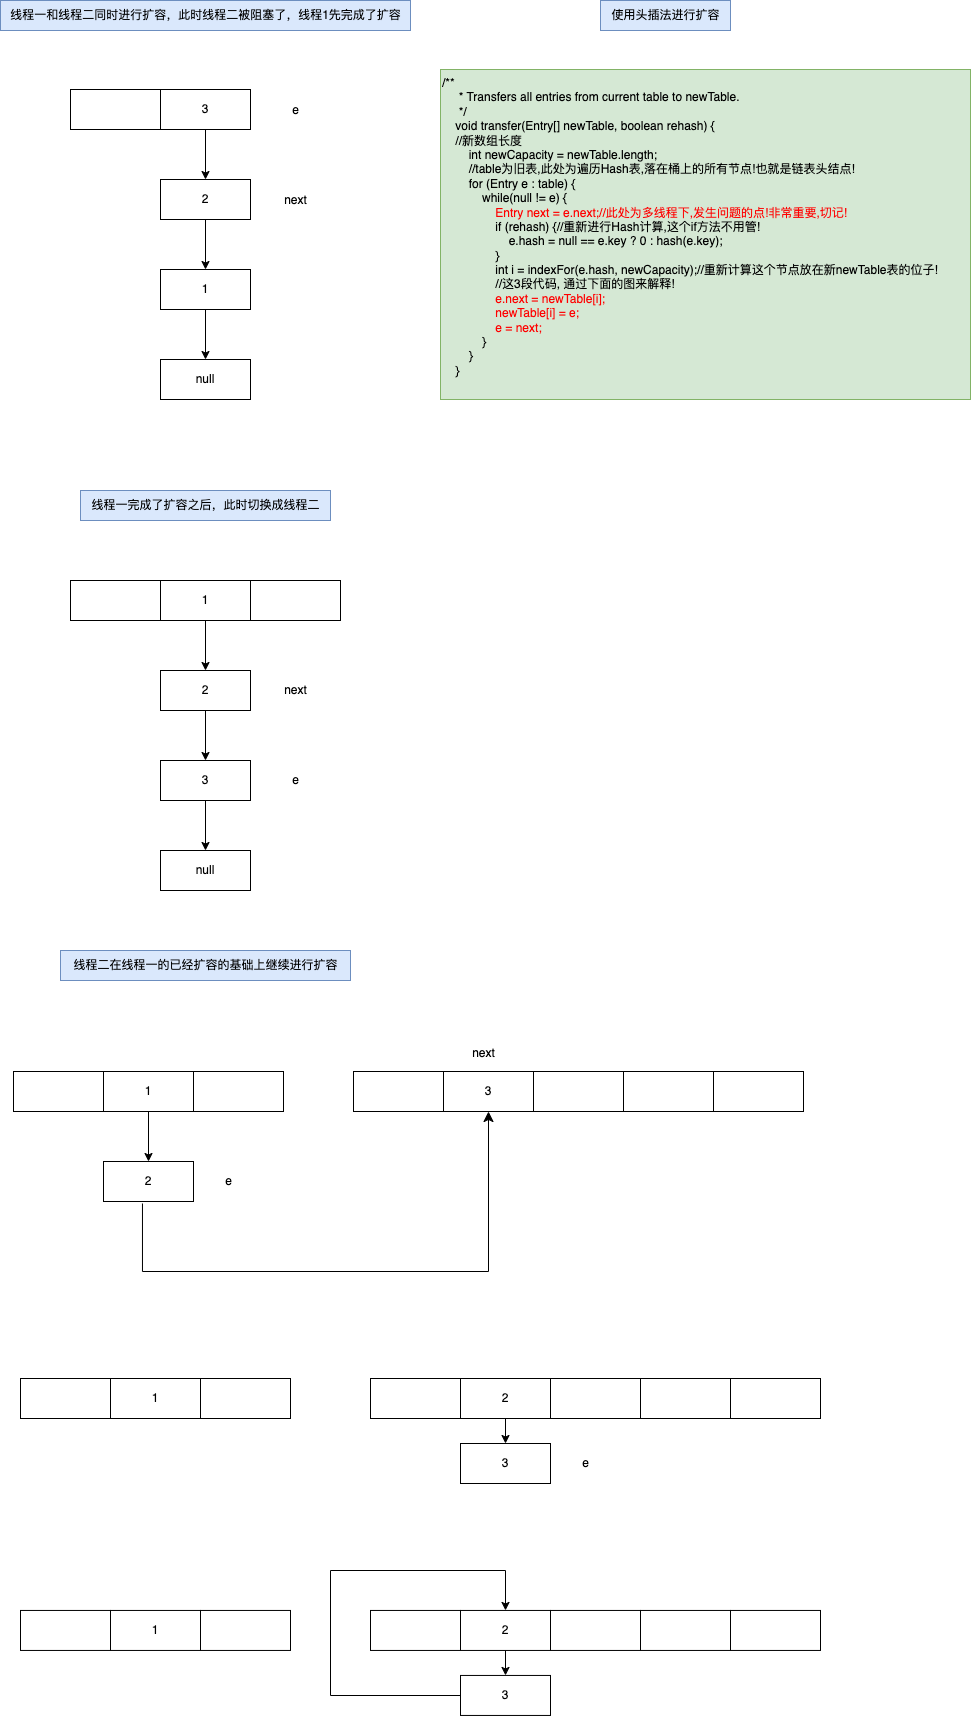

The diagram above was exported from draw.io. Its source (the exported page's mxGraphModel, read from the mxfile embedded in the PNG):
<mxGraphModel dx="1590" dy="1907" grid="1" gridSize="10" guides="1" tooltips="1" connect="1" arrows="1" fold="1" page="1" pageScale="1" pageWidth="1169" pageHeight="827" math="0" shadow="0">
  <root>
    <mxCell id="0" />
    <mxCell id="1" parent="0" />
    <mxCell id="Sglavrgj9_3R4t3OiCew-1" value="" style="rounded=0;whiteSpace=wrap;html=1;" vertex="1" parent="1">
      <mxGeometry x="133" y="861" width="90" height="40" as="geometry" />
    </mxCell>
    <mxCell id="Sglavrgj9_3R4t3OiCew-2" value="1" style="rounded=0;whiteSpace=wrap;html=1;" vertex="1" parent="1">
      <mxGeometry x="223" y="861" width="90" height="40" as="geometry" />
    </mxCell>
    <mxCell id="Sglavrgj9_3R4t3OiCew-3" value="" style="rounded=0;whiteSpace=wrap;html=1;" vertex="1" parent="1">
      <mxGeometry x="313" y="861" width="90" height="40" as="geometry" />
    </mxCell>
    <mxCell id="Sglavrgj9_3R4t3OiCew-4" value="" style="endArrow=classic;html=1;rounded=0;exitX=0.5;exitY=1;exitDx=0;exitDy=0;" edge="1" parent="1" source="Sglavrgj9_3R4t3OiCew-2">
      <mxGeometry width="50" height="50" relative="1" as="geometry">
        <mxPoint x="213" y="1051" as="sourcePoint" />
        <mxPoint x="268" y="951" as="targetPoint" />
      </mxGeometry>
    </mxCell>
    <mxCell id="Sglavrgj9_3R4t3OiCew-5" value="2" style="rounded=0;whiteSpace=wrap;html=1;" vertex="1" parent="1">
      <mxGeometry x="223" y="951" width="90" height="40" as="geometry" />
    </mxCell>
    <mxCell id="Sglavrgj9_3R4t3OiCew-20" value="e" style="text;html=1;align=center;verticalAlign=middle;resizable=0;points=[];autosize=1;strokeColor=none;fillColor=none;fontSize=12;" vertex="1" parent="1">
      <mxGeometry x="333" y="956" width="30" height="30" as="geometry" />
    </mxCell>
    <mxCell id="Sglavrgj9_3R4t3OiCew-22" value="" style="rounded=0;whiteSpace=wrap;html=1;" vertex="1" parent="1">
      <mxGeometry x="473" y="861" width="90" height="40" as="geometry" />
    </mxCell>
    <mxCell id="Sglavrgj9_3R4t3OiCew-23" value="3" style="rounded=0;whiteSpace=wrap;html=1;" vertex="1" parent="1">
      <mxGeometry x="563" y="861" width="90" height="40" as="geometry" />
    </mxCell>
    <mxCell id="Sglavrgj9_3R4t3OiCew-24" value="" style="rounded=0;whiteSpace=wrap;html=1;" vertex="1" parent="1">
      <mxGeometry x="653" y="861" width="90" height="40" as="geometry" />
    </mxCell>
    <mxCell id="Sglavrgj9_3R4t3OiCew-33" value="" style="rounded=0;whiteSpace=wrap;html=1;" vertex="1" parent="1">
      <mxGeometry x="743" y="861" width="90" height="40" as="geometry" />
    </mxCell>
    <mxCell id="Sglavrgj9_3R4t3OiCew-34" value="" style="rounded=0;whiteSpace=wrap;html=1;" vertex="1" parent="1">
      <mxGeometry x="833" y="861" width="90" height="40" as="geometry" />
    </mxCell>
    <mxCell id="Sglavrgj9_3R4t3OiCew-35" value="" style="rounded=0;whiteSpace=wrap;html=1;" vertex="1" parent="1">
      <mxGeometry x="190" y="370" width="90" height="40" as="geometry" />
    </mxCell>
    <mxCell id="Sglavrgj9_3R4t3OiCew-36" value="1" style="rounded=0;whiteSpace=wrap;html=1;" vertex="1" parent="1">
      <mxGeometry x="280" y="370" width="90" height="40" as="geometry" />
    </mxCell>
    <mxCell id="Sglavrgj9_3R4t3OiCew-37" value="" style="rounded=0;whiteSpace=wrap;html=1;" vertex="1" parent="1">
      <mxGeometry x="370" y="370" width="90" height="40" as="geometry" />
    </mxCell>
    <mxCell id="Sglavrgj9_3R4t3OiCew-38" value="" style="endArrow=classic;html=1;rounded=0;exitX=0.5;exitY=1;exitDx=0;exitDy=0;" edge="1" parent="1" source="Sglavrgj9_3R4t3OiCew-36">
      <mxGeometry width="50" height="50" relative="1" as="geometry">
        <mxPoint x="270" y="560" as="sourcePoint" />
        <mxPoint x="325" y="460" as="targetPoint" />
      </mxGeometry>
    </mxCell>
    <mxCell id="Sglavrgj9_3R4t3OiCew-39" value="2" style="rounded=0;whiteSpace=wrap;html=1;" vertex="1" parent="1">
      <mxGeometry x="280" y="460" width="90" height="40" as="geometry" />
    </mxCell>
    <mxCell id="Sglavrgj9_3R4t3OiCew-40" value="" style="endArrow=classic;html=1;rounded=0;exitX=0.5;exitY=1;exitDx=0;exitDy=0;" edge="1" parent="1" source="Sglavrgj9_3R4t3OiCew-39">
      <mxGeometry width="50" height="50" relative="1" as="geometry">
        <mxPoint x="325" y="500" as="sourcePoint" />
        <mxPoint x="325" y="550" as="targetPoint" />
      </mxGeometry>
    </mxCell>
    <mxCell id="Sglavrgj9_3R4t3OiCew-41" value="3" style="rounded=0;whiteSpace=wrap;html=1;" vertex="1" parent="1">
      <mxGeometry x="280" y="550" width="90" height="40" as="geometry" />
    </mxCell>
    <mxCell id="Sglavrgj9_3R4t3OiCew-42" value="" style="endArrow=classic;html=1;rounded=0;exitX=0.5;exitY=1;exitDx=0;exitDy=0;" edge="1" parent="1">
      <mxGeometry width="50" height="50" relative="1" as="geometry">
        <mxPoint x="325" y="590" as="sourcePoint" />
        <mxPoint x="325" y="640" as="targetPoint" />
      </mxGeometry>
    </mxCell>
    <mxCell id="Sglavrgj9_3R4t3OiCew-43" value="null" style="rounded=0;whiteSpace=wrap;html=1;" vertex="1" parent="1">
      <mxGeometry x="280" y="640" width="90" height="40" as="geometry" />
    </mxCell>
    <mxCell id="Sglavrgj9_3R4t3OiCew-44" value="e" style="text;html=1;align=center;verticalAlign=middle;resizable=0;points=[];autosize=1;strokeColor=none;fillColor=none;fontSize=12;" vertex="1" parent="1">
      <mxGeometry x="400" y="555" width="30" height="30" as="geometry" />
    </mxCell>
    <mxCell id="Sglavrgj9_3R4t3OiCew-45" value="next" style="text;html=1;align=center;verticalAlign=middle;resizable=0;points=[];autosize=1;strokeColor=none;fillColor=none;fontSize=12;" vertex="1" parent="1">
      <mxGeometry x="390" y="465" width="50" height="30" as="geometry" />
    </mxCell>
    <mxCell id="Sglavrgj9_3R4t3OiCew-48" value="" style="edgeStyle=elbowEdgeStyle;elbow=horizontal;endArrow=classic;html=1;curved=0;rounded=0;endSize=8;startSize=8;fontSize=12;entryX=0.5;entryY=1;entryDx=0;entryDy=0;exitX=0.433;exitY=1.05;exitDx=0;exitDy=0;exitPerimeter=0;" edge="1" parent="1" source="Sglavrgj9_3R4t3OiCew-5" target="Sglavrgj9_3R4t3OiCew-23">
      <mxGeometry width="50" height="50" relative="1" as="geometry">
        <mxPoint x="483" y="961" as="sourcePoint" />
        <mxPoint x="533" y="911" as="targetPoint" />
        <Array as="points">
          <mxPoint x="373" y="1061" />
        </Array>
      </mxGeometry>
    </mxCell>
    <mxCell id="Sglavrgj9_3R4t3OiCew-49" value="" style="rounded=0;whiteSpace=wrap;html=1;" vertex="1" parent="1">
      <mxGeometry x="140" y="1168" width="90" height="40" as="geometry" />
    </mxCell>
    <mxCell id="Sglavrgj9_3R4t3OiCew-50" value="1" style="rounded=0;whiteSpace=wrap;html=1;" vertex="1" parent="1">
      <mxGeometry x="230" y="1168" width="90" height="40" as="geometry" />
    </mxCell>
    <mxCell id="Sglavrgj9_3R4t3OiCew-51" value="" style="rounded=0;whiteSpace=wrap;html=1;" vertex="1" parent="1">
      <mxGeometry x="320" y="1168" width="90" height="40" as="geometry" />
    </mxCell>
    <mxCell id="Sglavrgj9_3R4t3OiCew-54" value="e" style="text;html=1;align=center;verticalAlign=middle;resizable=0;points=[];autosize=1;strokeColor=none;fillColor=none;fontSize=12;" vertex="1" parent="1">
      <mxGeometry x="690" y="1238" width="30" height="30" as="geometry" />
    </mxCell>
    <mxCell id="Sglavrgj9_3R4t3OiCew-55" value="" style="rounded=0;whiteSpace=wrap;html=1;" vertex="1" parent="1">
      <mxGeometry x="490" y="1168" width="90" height="40" as="geometry" />
    </mxCell>
    <mxCell id="Sglavrgj9_3R4t3OiCew-65" style="edgeStyle=orthogonalEdgeStyle;rounded=0;orthogonalLoop=1;jettySize=auto;html=1;exitX=0.5;exitY=1;exitDx=0;exitDy=0;entryX=0.5;entryY=0;entryDx=0;entryDy=0;fontSize=12;" edge="1" parent="1" source="Sglavrgj9_3R4t3OiCew-56" target="Sglavrgj9_3R4t3OiCew-63">
      <mxGeometry relative="1" as="geometry" />
    </mxCell>
    <mxCell id="Sglavrgj9_3R4t3OiCew-56" value="2" style="rounded=0;whiteSpace=wrap;html=1;" vertex="1" parent="1">
      <mxGeometry x="580" y="1168" width="90" height="40" as="geometry" />
    </mxCell>
    <mxCell id="Sglavrgj9_3R4t3OiCew-57" value="" style="rounded=0;whiteSpace=wrap;html=1;" vertex="1" parent="1">
      <mxGeometry x="670" y="1168" width="90" height="40" as="geometry" />
    </mxCell>
    <mxCell id="Sglavrgj9_3R4t3OiCew-58" value="" style="rounded=0;whiteSpace=wrap;html=1;" vertex="1" parent="1">
      <mxGeometry x="760" y="1168" width="90" height="40" as="geometry" />
    </mxCell>
    <mxCell id="Sglavrgj9_3R4t3OiCew-59" value="" style="rounded=0;whiteSpace=wrap;html=1;" vertex="1" parent="1">
      <mxGeometry x="850" y="1168" width="90" height="40" as="geometry" />
    </mxCell>
    <mxCell id="Sglavrgj9_3R4t3OiCew-63" value="3" style="rounded=0;whiteSpace=wrap;html=1;" vertex="1" parent="1">
      <mxGeometry x="580" y="1233" width="90" height="40" as="geometry" />
    </mxCell>
    <mxCell id="Sglavrgj9_3R4t3OiCew-66" value="" style="rounded=0;whiteSpace=wrap;html=1;" vertex="1" parent="1">
      <mxGeometry x="140" y="1399.95" width="90" height="40" as="geometry" />
    </mxCell>
    <mxCell id="Sglavrgj9_3R4t3OiCew-67" value="1" style="rounded=0;whiteSpace=wrap;html=1;" vertex="1" parent="1">
      <mxGeometry x="230" y="1399.95" width="90" height="40" as="geometry" />
    </mxCell>
    <mxCell id="Sglavrgj9_3R4t3OiCew-68" value="" style="rounded=0;whiteSpace=wrap;html=1;" vertex="1" parent="1">
      <mxGeometry x="320" y="1399.95" width="90" height="40" as="geometry" />
    </mxCell>
    <mxCell id="Sglavrgj9_3R4t3OiCew-70" value="" style="rounded=0;whiteSpace=wrap;html=1;" vertex="1" parent="1">
      <mxGeometry x="490" y="1399.95" width="90" height="40" as="geometry" />
    </mxCell>
    <mxCell id="Sglavrgj9_3R4t3OiCew-71" style="edgeStyle=orthogonalEdgeStyle;rounded=0;orthogonalLoop=1;jettySize=auto;html=1;exitX=0.5;exitY=1;exitDx=0;exitDy=0;entryX=0.5;entryY=0;entryDx=0;entryDy=0;fontSize=12;" edge="1" parent="1" source="Sglavrgj9_3R4t3OiCew-72" target="Sglavrgj9_3R4t3OiCew-76">
      <mxGeometry relative="1" as="geometry" />
    </mxCell>
    <mxCell id="Sglavrgj9_3R4t3OiCew-72" value="2" style="rounded=0;whiteSpace=wrap;html=1;" vertex="1" parent="1">
      <mxGeometry x="580" y="1399.95" width="90" height="40" as="geometry" />
    </mxCell>
    <mxCell id="Sglavrgj9_3R4t3OiCew-73" value="" style="rounded=0;whiteSpace=wrap;html=1;" vertex="1" parent="1">
      <mxGeometry x="670" y="1399.95" width="90" height="40" as="geometry" />
    </mxCell>
    <mxCell id="Sglavrgj9_3R4t3OiCew-74" value="" style="rounded=0;whiteSpace=wrap;html=1;" vertex="1" parent="1">
      <mxGeometry x="760" y="1399.95" width="90" height="40" as="geometry" />
    </mxCell>
    <mxCell id="Sglavrgj9_3R4t3OiCew-75" value="" style="rounded=0;whiteSpace=wrap;html=1;" vertex="1" parent="1">
      <mxGeometry x="850" y="1399.95" width="90" height="40" as="geometry" />
    </mxCell>
    <mxCell id="Sglavrgj9_3R4t3OiCew-77" style="edgeStyle=orthogonalEdgeStyle;rounded=0;orthogonalLoop=1;jettySize=auto;html=1;fontSize=12;entryX=0.5;entryY=0;entryDx=0;entryDy=0;" edge="1" parent="1" source="Sglavrgj9_3R4t3OiCew-76" target="Sglavrgj9_3R4t3OiCew-72">
      <mxGeometry x="-0.0391" y="-20" relative="1" as="geometry">
        <mxPoint x="460" y="1359.95" as="targetPoint" />
        <Array as="points">
          <mxPoint x="450" y="1484.95" />
          <mxPoint x="450" y="1359.95" />
          <mxPoint x="625" y="1359.95" />
        </Array>
        <mxPoint as="offset" />
      </mxGeometry>
    </mxCell>
    <mxCell id="Sglavrgj9_3R4t3OiCew-76" value="3" style="rounded=0;whiteSpace=wrap;html=1;" vertex="1" parent="1">
      <mxGeometry x="580" y="1464.95" width="90" height="40" as="geometry" />
    </mxCell>
    <mxCell id="Sglavrgj9_3R4t3OiCew-100" value="线程一完成了扩容之后，此时切换成线程二" style="text;html=1;align=center;verticalAlign=middle;resizable=0;points=[];autosize=1;strokeColor=#6c8ebf;fillColor=#dae8fc;fontSize=12;" vertex="1" parent="1">
      <mxGeometry x="200" y="280" width="250" height="30" as="geometry" />
    </mxCell>
    <mxCell id="Sglavrgj9_3R4t3OiCew-102" value="线程二在线程一的已经扩容的基础上继续进行扩容" style="text;html=1;align=center;verticalAlign=middle;resizable=0;points=[];autosize=1;strokeColor=#6c8ebf;fillColor=#dae8fc;fontSize=12;" vertex="1" parent="1">
      <mxGeometry x="180" y="740" width="290" height="30" as="geometry" />
    </mxCell>
    <mxCell id="Sglavrgj9_3R4t3OiCew-103" value="使用头插法进行扩容" style="text;html=1;align=center;verticalAlign=middle;resizable=0;points=[];autosize=1;strokeColor=#6c8ebf;fillColor=#dae8fc;fontSize=12;" vertex="1" parent="1">
      <mxGeometry x="720" y="-210" width="130" height="30" as="geometry" />
    </mxCell>
    <mxCell id="Sglavrgj9_3R4t3OiCew-104" value="" style="group" vertex="1" connectable="0" parent="1">
      <mxGeometry x="120" y="-210" width="410" height="399" as="geometry" />
    </mxCell>
    <mxCell id="Sglavrgj9_3R4t3OiCew-89" value="" style="rounded=0;whiteSpace=wrap;html=1;" vertex="1" parent="Sglavrgj9_3R4t3OiCew-104">
      <mxGeometry x="70" y="89" width="90" height="40" as="geometry" />
    </mxCell>
    <mxCell id="Sglavrgj9_3R4t3OiCew-90" value="3" style="rounded=0;whiteSpace=wrap;html=1;" vertex="1" parent="Sglavrgj9_3R4t3OiCew-104">
      <mxGeometry x="160" y="89" width="90" height="40" as="geometry" />
    </mxCell>
    <mxCell id="Sglavrgj9_3R4t3OiCew-92" value="" style="endArrow=classic;html=1;rounded=0;exitX=0.5;exitY=1;exitDx=0;exitDy=0;" edge="1" parent="Sglavrgj9_3R4t3OiCew-104" source="Sglavrgj9_3R4t3OiCew-90">
      <mxGeometry width="50" height="50" relative="1" as="geometry">
        <mxPoint x="150" y="279" as="sourcePoint" />
        <mxPoint x="205" y="179" as="targetPoint" />
      </mxGeometry>
    </mxCell>
    <mxCell id="Sglavrgj9_3R4t3OiCew-93" value="2" style="rounded=0;whiteSpace=wrap;html=1;" vertex="1" parent="Sglavrgj9_3R4t3OiCew-104">
      <mxGeometry x="160" y="179" width="90" height="40" as="geometry" />
    </mxCell>
    <mxCell id="Sglavrgj9_3R4t3OiCew-94" value="" style="endArrow=classic;html=1;rounded=0;exitX=0.5;exitY=1;exitDx=0;exitDy=0;" edge="1" parent="Sglavrgj9_3R4t3OiCew-104" source="Sglavrgj9_3R4t3OiCew-93">
      <mxGeometry width="50" height="50" relative="1" as="geometry">
        <mxPoint x="205" y="219" as="sourcePoint" />
        <mxPoint x="205" y="269" as="targetPoint" />
      </mxGeometry>
    </mxCell>
    <mxCell id="Sglavrgj9_3R4t3OiCew-95" value="1" style="rounded=0;whiteSpace=wrap;html=1;" vertex="1" parent="Sglavrgj9_3R4t3OiCew-104">
      <mxGeometry x="160" y="269" width="90" height="40" as="geometry" />
    </mxCell>
    <mxCell id="Sglavrgj9_3R4t3OiCew-96" value="" style="endArrow=classic;html=1;rounded=0;exitX=0.5;exitY=1;exitDx=0;exitDy=0;" edge="1" parent="Sglavrgj9_3R4t3OiCew-104">
      <mxGeometry width="50" height="50" relative="1" as="geometry">
        <mxPoint x="205" y="309" as="sourcePoint" />
        <mxPoint x="205" y="359" as="targetPoint" />
      </mxGeometry>
    </mxCell>
    <mxCell id="Sglavrgj9_3R4t3OiCew-97" value="null" style="rounded=0;whiteSpace=wrap;html=1;" vertex="1" parent="Sglavrgj9_3R4t3OiCew-104">
      <mxGeometry x="160" y="359" width="90" height="40" as="geometry" />
    </mxCell>
    <mxCell id="Sglavrgj9_3R4t3OiCew-98" value="next" style="text;html=1;align=center;verticalAlign=middle;resizable=0;points=[];autosize=1;strokeColor=none;fillColor=none;fontSize=12;" vertex="1" parent="Sglavrgj9_3R4t3OiCew-104">
      <mxGeometry x="270" y="185" width="50" height="30" as="geometry" />
    </mxCell>
    <mxCell id="Sglavrgj9_3R4t3OiCew-99" value="e" style="text;html=1;align=center;verticalAlign=middle;resizable=0;points=[];autosize=1;strokeColor=none;fillColor=none;fontSize=12;" vertex="1" parent="Sglavrgj9_3R4t3OiCew-104">
      <mxGeometry x="280" y="95" width="30" height="30" as="geometry" />
    </mxCell>
    <mxCell id="Sglavrgj9_3R4t3OiCew-101" value="线程一和线程二同时进行扩容，此时线程二被阻塞了，线程1先完成了扩容" style="text;html=1;align=center;verticalAlign=middle;resizable=0;points=[];autosize=1;strokeColor=#6c8ebf;fillColor=#dae8fc;fontSize=12;" vertex="1" parent="Sglavrgj9_3R4t3OiCew-104">
      <mxGeometry width="410" height="30" as="geometry" />
    </mxCell>
    <mxCell id="Sglavrgj9_3R4t3OiCew-105" value="next" style="text;html=1;align=center;verticalAlign=middle;resizable=0;points=[];autosize=1;strokeColor=none;fillColor=none;fontSize=12;" vertex="1" parent="1">
      <mxGeometry x="578" y="828" width="50" height="30" as="geometry" />
    </mxCell>
    <mxCell id="Sglavrgj9_3R4t3OiCew-106" value="/**&lt;br&gt;&amp;nbsp; &amp;nbsp; &amp;nbsp;* Transfers all entries from current table to newTable.&lt;br&gt;&amp;nbsp; &amp;nbsp; &amp;nbsp;*/&lt;br&gt;&amp;nbsp; &amp;nbsp; void transfer(Entry[] newTable, boolean rehash) {&lt;br&gt;&amp;nbsp; &amp;nbsp; &#09;//新数组长度&lt;br&gt;&amp;nbsp; &amp;nbsp; &amp;nbsp; &amp;nbsp; int newCapacity = newTable.length;&lt;br&gt;&amp;nbsp; &amp;nbsp; &amp;nbsp; &amp;nbsp; //table为旧表,此处为遍历Hash表,落在桶上的所有节点!也就是链表头结点!&lt;br&gt;&amp;nbsp; &amp;nbsp; &amp;nbsp; &amp;nbsp; for (Entry e : table) {&lt;br&gt;&amp;nbsp; &amp;nbsp; &amp;nbsp; &amp;nbsp; &amp;nbsp; &amp;nbsp; while(null != e) {&lt;br&gt;&amp;nbsp; &amp;nbsp; &amp;nbsp; &amp;nbsp; &amp;nbsp; &amp;nbsp; &amp;nbsp; &amp;nbsp; &lt;font color=&quot;#ff0000&quot;&gt;Entry next = e.next;//此处为多线程下,发生问题的点!非常重要,切记!&lt;/font&gt;&lt;br&gt;&amp;nbsp; &amp;nbsp; &amp;nbsp; &amp;nbsp; &amp;nbsp; &amp;nbsp; &amp;nbsp; &amp;nbsp; if (rehash) {//重新进行Hash计算,这个if方法不用管!&lt;br&gt;&amp;nbsp; &amp;nbsp; &amp;nbsp; &amp;nbsp; &amp;nbsp; &amp;nbsp; &amp;nbsp; &amp;nbsp; &amp;nbsp; &amp;nbsp; e.hash = null == e.key ? 0 : hash(e.key);&lt;br&gt;&amp;nbsp; &amp;nbsp; &amp;nbsp; &amp;nbsp; &amp;nbsp; &amp;nbsp; &amp;nbsp; &amp;nbsp; }&lt;br&gt;&amp;nbsp; &amp;nbsp; &amp;nbsp; &amp;nbsp; &amp;nbsp; &amp;nbsp; &amp;nbsp; &amp;nbsp; int i = indexFor(e.hash, newCapacity);//重新计算这个节点放在新newTable表的位子!&lt;br&gt;&amp;nbsp; &amp;nbsp; &amp;nbsp; &amp;nbsp; &amp;nbsp; &amp;nbsp; &amp;nbsp; &amp;nbsp; //这3段代码, 通过下面的图来解释!&lt;br&gt;&amp;nbsp; &amp;nbsp; &amp;nbsp; &amp;nbsp; &amp;nbsp; &amp;nbsp; &amp;nbsp; &amp;nbsp; &lt;font color=&quot;#ff0000&quot;&gt;e.next = newTable[i];&lt;br&gt;&amp;nbsp; &amp;nbsp; &amp;nbsp; &amp;nbsp; &amp;nbsp; &amp;nbsp; &amp;nbsp; &amp;nbsp; newTable[i] = e;&lt;br&gt;&amp;nbsp; &amp;nbsp; &amp;nbsp; &amp;nbsp; &amp;nbsp; &amp;nbsp; &amp;nbsp; &amp;nbsp; e = next;&lt;/font&gt;&lt;br&gt;&amp;nbsp; &amp;nbsp; &amp;nbsp; &amp;nbsp; &amp;nbsp; &amp;nbsp; }&lt;br&gt;&amp;nbsp; &amp;nbsp; &amp;nbsp; &amp;nbsp; }&lt;br&gt;&amp;nbsp; &amp;nbsp; }" style="text;whiteSpace=wrap;html=1;fontSize=12;fillColor=#d5e8d4;strokeColor=#82b366;" vertex="1" parent="1">
      <mxGeometry x="560" y="-141" width="530" height="330" as="geometry" />
    </mxCell>
  </root>
</mxGraphModel>